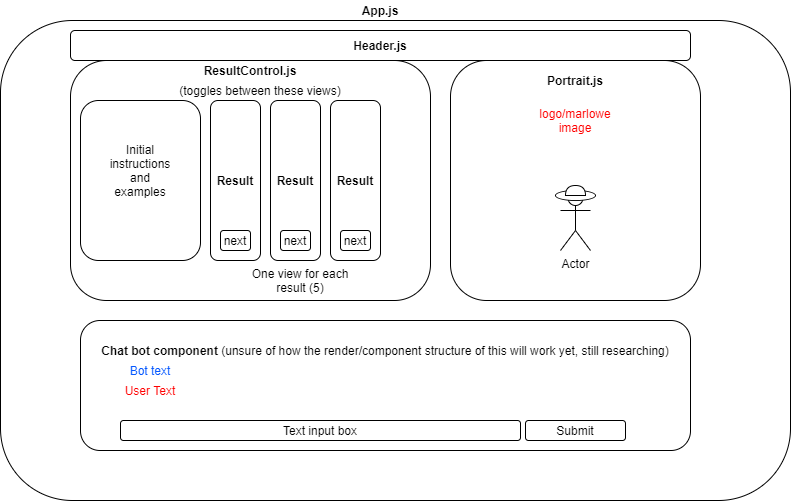

The diagram above was exported from draw.io. Its source (the exported page's mxGraphModel, read from the mxfile embedded in the PNG):
<mxGraphModel dx="1038" dy="499" grid="1" gridSize="10" guides="1" tooltips="1" connect="1" arrows="1" fold="1" page="1" pageScale="1" pageWidth="1100" pageHeight="850" math="0" shadow="0">
  <root>
    <mxCell id="0" />
    <mxCell id="1" parent="0" />
    <mxCell id="d2DnZ3fjYQXAsBXCcArK-1" value="" style="rounded=1;whiteSpace=wrap;html=1;" vertex="1" parent="1">
      <mxGeometry x="140" y="110" width="790" height="480" as="geometry" />
    </mxCell>
    <mxCell id="d2DnZ3fjYQXAsBXCcArK-2" value="App.js" style="text;html=1;strokeColor=none;fillColor=none;align=center;verticalAlign=middle;whiteSpace=wrap;rounded=0;fontStyle=1" vertex="1" parent="1">
      <mxGeometry x="500" y="90" width="40" height="20" as="geometry" />
    </mxCell>
    <mxCell id="d2DnZ3fjYQXAsBXCcArK-4" value="" style="rounded=1;whiteSpace=wrap;html=1;" vertex="1" parent="1">
      <mxGeometry x="590" y="150" width="250" height="240" as="geometry" />
    </mxCell>
    <mxCell id="d2DnZ3fjYQXAsBXCcArK-5" value="" style="rounded=1;whiteSpace=wrap;html=1;" vertex="1" parent="1">
      <mxGeometry x="210" y="150" width="360" height="240" as="geometry" />
    </mxCell>
    <mxCell id="d2DnZ3fjYQXAsBXCcArK-6" value="" style="rounded=1;whiteSpace=wrap;html=1;" vertex="1" parent="1">
      <mxGeometry x="220" y="410" width="610" height="130" as="geometry" />
    </mxCell>
    <mxCell id="d2DnZ3fjYQXAsBXCcArK-7" value="&lt;b&gt;Chat bot component&lt;/b&gt; (unsure of how the render/component structure of this will work yet, still researching)" style="text;html=1;strokeColor=none;fillColor=none;align=center;verticalAlign=middle;whiteSpace=wrap;rounded=0;" vertex="1" parent="1">
      <mxGeometry x="240" y="430" width="570" height="20" as="geometry" />
    </mxCell>
    <mxCell id="d2DnZ3fjYQXAsBXCcArK-8" value="Text input box" style="rounded=1;whiteSpace=wrap;html=1;" vertex="1" parent="1">
      <mxGeometry x="260" y="510" width="400" height="20" as="geometry" />
    </mxCell>
    <mxCell id="d2DnZ3fjYQXAsBXCcArK-9" value="Submit" style="rounded=1;whiteSpace=wrap;html=1;" vertex="1" parent="1">
      <mxGeometry x="665" y="510" width="100" height="20" as="geometry" />
    </mxCell>
    <mxCell id="d2DnZ3fjYQXAsBXCcArK-10" value="Bot text" style="text;html=1;strokeColor=none;fillColor=none;align=center;verticalAlign=middle;whiteSpace=wrap;rounded=0;fontColor=#0558FF;" vertex="1" parent="1">
      <mxGeometry x="240" y="450" width="100" height="20" as="geometry" />
    </mxCell>
    <mxCell id="d2DnZ3fjYQXAsBXCcArK-11" value="User Text" style="text;html=1;strokeColor=none;fillColor=none;align=center;verticalAlign=middle;whiteSpace=wrap;rounded=0;fontColor=#FF0000;" vertex="1" parent="1">
      <mxGeometry x="240" y="470" width="100" height="20" as="geometry" />
    </mxCell>
    <mxCell id="d2DnZ3fjYQXAsBXCcArK-13" value="logo/marlowe image" style="text;html=1;strokeColor=none;fillColor=none;align=center;verticalAlign=middle;whiteSpace=wrap;rounded=0;fontColor=#FF0000;" vertex="1" parent="1">
      <mxGeometry x="695" y="200" width="40" height="20" as="geometry" />
    </mxCell>
    <mxCell id="d2DnZ3fjYQXAsBXCcArK-15" value="Portrait.js" style="text;html=1;strokeColor=none;fillColor=none;align=center;verticalAlign=middle;whiteSpace=wrap;rounded=0;fontColor=#000000;fontStyle=1" vertex="1" parent="1">
      <mxGeometry x="695" y="160" width="40" height="20" as="geometry" />
    </mxCell>
    <mxCell id="d2DnZ3fjYQXAsBXCcArK-16" value="ResultControl.js" style="text;html=1;strokeColor=none;fillColor=none;align=center;verticalAlign=middle;whiteSpace=wrap;rounded=0;fontColor=#000000;fontStyle=1" vertex="1" parent="1">
      <mxGeometry x="370" y="150" width="40" height="20" as="geometry" />
    </mxCell>
    <mxCell id="d2DnZ3fjYQXAsBXCcArK-17" value="" style="rounded=1;whiteSpace=wrap;html=1;fontColor=#000000;" vertex="1" parent="1">
      <mxGeometry x="220" y="190" width="120" height="160" as="geometry" />
    </mxCell>
    <mxCell id="d2DnZ3fjYQXAsBXCcArK-18" value="Initial instructions and examples" style="text;html=1;strokeColor=none;fillColor=none;align=center;verticalAlign=middle;whiteSpace=wrap;rounded=0;fontColor=#000000;" vertex="1" parent="1">
      <mxGeometry x="260" y="250" width="40" height="20" as="geometry" />
    </mxCell>
    <mxCell id="d2DnZ3fjYQXAsBXCcArK-19" value="" style="rounded=1;whiteSpace=wrap;html=1;fontColor=#000000;" vertex="1" parent="1">
      <mxGeometry x="350" y="190" width="50" height="160" as="geometry" />
    </mxCell>
    <mxCell id="d2DnZ3fjYQXAsBXCcArK-20" value="" style="rounded=1;whiteSpace=wrap;html=1;fontColor=#000000;" vertex="1" parent="1">
      <mxGeometry x="410" y="190" width="50" height="160" as="geometry" />
    </mxCell>
    <mxCell id="d2DnZ3fjYQXAsBXCcArK-21" value="" style="rounded=1;whiteSpace=wrap;html=1;fontColor=#000000;" vertex="1" parent="1">
      <mxGeometry x="470" y="190" width="50" height="160" as="geometry" />
    </mxCell>
    <mxCell id="d2DnZ3fjYQXAsBXCcArK-22" value="One view for each result (5)" style="text;html=1;strokeColor=none;fillColor=none;align=center;verticalAlign=middle;whiteSpace=wrap;rounded=0;fontColor=#000000;" vertex="1" parent="1">
      <mxGeometry x="380" y="360" width="120" height="20" as="geometry" />
    </mxCell>
    <mxCell id="d2DnZ3fjYQXAsBXCcArK-24" value="Result" style="text;html=1;strokeColor=none;fillColor=none;align=center;verticalAlign=middle;whiteSpace=wrap;rounded=0;fontColor=#000000;fontStyle=1" vertex="1" parent="1">
      <mxGeometry x="475" y="260" width="40" height="20" as="geometry" />
    </mxCell>
    <mxCell id="d2DnZ3fjYQXAsBXCcArK-25" value="Result" style="text;html=1;strokeColor=none;fillColor=none;align=center;verticalAlign=middle;whiteSpace=wrap;rounded=0;fontColor=#000000;fontStyle=1" vertex="1" parent="1">
      <mxGeometry x="415" y="260" width="40" height="20" as="geometry" />
    </mxCell>
    <mxCell id="d2DnZ3fjYQXAsBXCcArK-26" value="Result" style="text;html=1;strokeColor=none;fillColor=none;align=center;verticalAlign=middle;whiteSpace=wrap;rounded=0;fontColor=#000000;fontStyle=1" vertex="1" parent="1">
      <mxGeometry x="355" y="260" width="40" height="20" as="geometry" />
    </mxCell>
    <mxCell id="d2DnZ3fjYQXAsBXCcArK-27" value="next" style="rounded=1;whiteSpace=wrap;html=1;fontColor=#000000;" vertex="1" parent="1">
      <mxGeometry x="360" y="320" width="30" height="20" as="geometry" />
    </mxCell>
    <mxCell id="d2DnZ3fjYQXAsBXCcArK-28" value="next" style="rounded=1;whiteSpace=wrap;html=1;fontColor=#000000;" vertex="1" parent="1">
      <mxGeometry x="420" y="320" width="30" height="20" as="geometry" />
    </mxCell>
    <mxCell id="d2DnZ3fjYQXAsBXCcArK-29" value="next" style="rounded=1;whiteSpace=wrap;html=1;fontColor=#000000;" vertex="1" parent="1">
      <mxGeometry x="480" y="320" width="30" height="20" as="geometry" />
    </mxCell>
    <mxCell id="d2DnZ3fjYQXAsBXCcArK-30" value="(toggles between these views)" style="text;html=1;strokeColor=none;fillColor=none;align=center;verticalAlign=middle;whiteSpace=wrap;rounded=0;fontColor=#000000;" vertex="1" parent="1">
      <mxGeometry x="300" y="170" width="200" height="20" as="geometry" />
    </mxCell>
    <mxCell id="d2DnZ3fjYQXAsBXCcArK-31" value="Actor" style="shape=umlActor;verticalLabelPosition=bottom;labelBackgroundColor=#ffffff;verticalAlign=top;html=1;outlineConnect=0;fontColor=#000000;" vertex="1" parent="1">
      <mxGeometry x="700" y="280" width="30" height="60" as="geometry" />
    </mxCell>
    <mxCell id="d2DnZ3fjYQXAsBXCcArK-33" value="" style="ellipse;whiteSpace=wrap;html=1;fontColor=#000000;direction=west;" vertex="1" parent="1">
      <mxGeometry x="695" y="280" width="40" height="10" as="geometry" />
    </mxCell>
    <mxCell id="d2DnZ3fjYQXAsBXCcArK-32" value="" style="shape=or;whiteSpace=wrap;html=1;fontColor=#000000;rotation=-90;direction=east;" vertex="1" parent="1">
      <mxGeometry x="710" y="270" width="10" height="20" as="geometry" />
    </mxCell>
    <mxCell id="d2DnZ3fjYQXAsBXCcArK-35" value="&lt;b&gt;Header.js&lt;/b&gt;" style="rounded=1;whiteSpace=wrap;html=1;fontColor=#000000;" vertex="1" parent="1">
      <mxGeometry x="210" y="120" width="620" height="30" as="geometry" />
    </mxCell>
  </root>
</mxGraphModel>